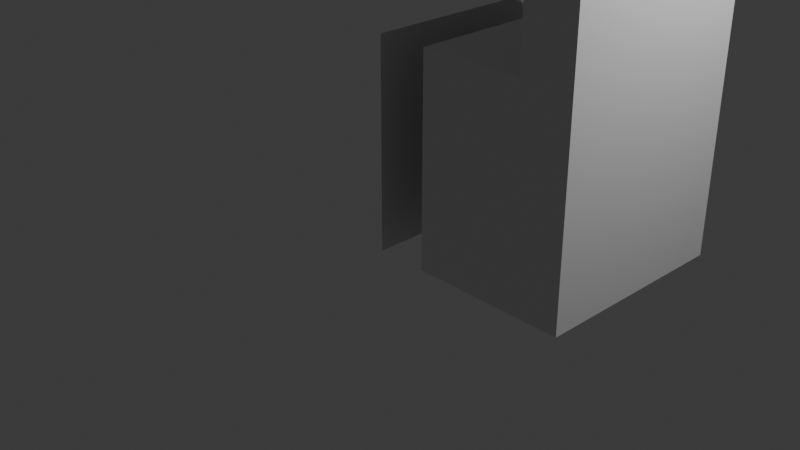 # Source: CHAIR.blend  (saved by Blender 4.0.36; exported with 4.5.12 LTS)
import bpy
from mathutils import Matrix  # noqa: F401  (used for matrix-valued properties, if any)

bpy.ops.wm.read_factory_settings(use_empty=True)
scene = bpy.context.scene
scene.name = 'Scene'

# ---- collections
col_collection = bpy.data.collections.new('Collection'); scene.collection.children.link(col_collection)

# ---- materials (node trees are filled in below, after node groups)
mat_material = bpy.data.materials.new('Material')
mat_material.alpha_threshold = 0.0
mat_material.use_transparent_shadow = False
mat_material.roughness = 0.5
mat_material.line_color = (0.0, 0.0, 0.0, 1.0)

# ---- material node trees
mat_material.use_nodes = True; mat_material.node_tree.nodes.clear()
_N = mat_material.node_tree.nodes; _L = mat_material.node_tree.links
n0 = _N.new('ShaderNodeOutputMaterial'); n0.name = 'Material Output'; n0.location = (300, 300)
n1 = _N.new('ShaderNodeBsdfPrincipled'); n1.name = 'Principled BSDF'; n1.location = (10, 300)
n1.inputs[3].default_value = 1.45
_L.new(n1.outputs[0], n0.inputs[0])
n0.is_active_output = True

# ---- world
world_world = bpy.data.worlds.new('World'); scene.world = world_world
world_world.use_nodes = True; world_world.node_tree.nodes.clear()
_N = world_world.node_tree.nodes; _L = world_world.node_tree.links
n0 = _N.new('ShaderNodeOutputWorld'); n0.name = 'World Output'; n0.location = (300, 300)
n1 = _N.new('ShaderNodeBackground'); n1.name = 'Background'; n1.location = (10, 300)
n1.inputs[0].default_value = (0.05088, 0.05088, 0.05088, 1.0)
_L.new(n1.outputs[0], n0.inputs[0])
n0.is_active_output = True
world_world.color = (0.05088, 0.05088, 0.05088)
world_world.use_sun_shadow = False
world_world.sun_shadow_jitter_overblur = 0.0

# ---- cameras
cam_camera = bpy.data.cameras.new('Camera')
cam_camera.clip_end = 100.0
cam_camera.ortho_scale = 7.314

# ---- lights
light_light = bpy.data.lights.new('Light', 'POINT')
light_light.transmission_factor = 0.0
light_light.use_soft_falloff = False
light_light.energy = 1000.0
light_light.shadow_soft_size = 0.1
light_light.shadow_maximum_resolution = 0.006
light_light.use_absolute_resolution = True

# ---- meshes
me_cube = bpy.data.meshes.new('Cube')
me_cube.from_pydata([(1.0, 1.0, 1.0), (1.0, 1.0, -1.0), (1.0, -1.0, 1.0), (1.0, -1.0, -1.0), (-1.0, 1.0, 1.0), (-1.0, 1.0, -1.0), (-1.0, -1.0, 1.0), (-1.0, -1.0, -1.0), (0.0, 1.0, -1.0), (0.0, -1.0, 1.0), (0.0, -1.0, -1.0), (0.0, 1.0, 1.0), (-0.5, 1.0, -1.0), (-0.5, -1.0, 1.0), (-0.5, -1.0, -1.0), (-0.5, 1.0, 1.0), (0.5, -1.0, -1.0), (0.5, 1.0, 1.0), (0.5, 1.0, -1.0), (0.5, -1.0, 1.0), (-1.0, 1.0, 0.5288), (1.0, -1.0, 0.5288), (-1.0, -1.0, 0.5288), (1.0, 1.0, 0.5288), (1.0, -1.0, 2.472), (0.5, -1.0, 2.472), (1.0, 1.0, 2.472), (0.5, 1.0, 2.472), (-1.0, 0.0, -1.0), (1.0, 0.0, 1.0), (-1.0, 0.0, 1.0), (1.0, 0.0, -1.0), (0.0, 0.0, -1.0), (0.0, 0.0, 1.0), (-0.5, 0.0, -1.0), (-0.5, 0.0, 1.0), (0.5, 0.0, 1.0), (0.5, 0.0, -1.0), (1.0, 0.0, 2.8), (0.5, 0.0, 2.8), (0.5, 0.0, 2.472), (1.0, 0.0, 2.472), (-1.0, -0.5, -1.0), (1.0, -0.5, 1.0), (0.0, -0.5, -1.0), (0.0, -0.5, 1.0), (-0.5, -0.5, -1.0), (-0.5, -0.5, 1.0), (0.5, -0.5, 1.0), (0.5, -0.5, -1.0), (1.0, -0.5, 2.8), (0.5, -0.5, 2.8), (1.0, -0.5, 2.472), (-1.0, -0.5, 1.0), (1.0, -0.5, -1.0), (0.5, -0.5, 2.472), (-1.0, 0.5, 1.0), (1.0, 0.5, -1.0), (0.5, 0.5, 2.472), (-1.0, 0.5, -1.0), (1.0, 0.5, 1.0), (0.0, 0.5, -1.0), (0.0, 0.5, 1.0), (-0.5, 0.5, -1.0), (-0.5, 0.5, 1.0), (0.5, 0.5, 1.0), (0.5, 0.5, -1.0), (1.0, 0.5, 2.8), (0.5, 0.5, 2.8), (1.0, 0.5, 2.472), (1.0, 1.0, 2.472), (1.0, 0.5, 2.8), (1.0, 0.999, 2.492), (1.0, 0.9961, 2.513), (1.0, 0.9911, 2.533), (1.0, 0.9843, 2.554), (1.0, 0.9755, 2.573), (1.0, 0.9649, 2.593), (1.0, 0.9524, 2.612), (1.0, 0.9382, 2.63), (1.0, 0.9222, 2.648), (1.0, 0.9045, 2.665), (1.0, 0.8853, 2.681), (1.0, 0.8645, 2.697), (1.0, 0.8423, 2.711), (1.0, 0.8187, 2.725), (1.0, 0.7939, 2.738), (1.0, 0.7679, 2.749), (1.0, 0.7409, 2.76), (1.0, 0.7129, 2.769), (1.0, 0.6841, 2.777), (1.0, 0.6545, 2.784), (1.0, 0.6243, 2.79), (1.0, 0.5937, 2.795), (1.0, 0.5627, 2.798), (1.0, 0.5314, 2.8), (1.0, -0.5, 2.8), (1.0, -1.0, 2.472), (1.0, -0.5314, 2.8), (1.0, -0.5627, 2.798), (1.0, -0.5937, 2.795), (1.0, -0.6243, 2.79), (1.0, -0.6545, 2.784), (1.0, -0.6841, 2.777), (1.0, -0.7129, 2.769), (1.0, -0.7409, 2.76), (1.0, -0.7679, 2.749), (1.0, -0.7939, 2.738), (1.0, -0.8187, 2.725), (1.0, -0.8423, 2.711), (1.0, -0.8645, 2.697), (1.0, -0.8853, 2.681), (1.0, -0.9045, 2.665), (1.0, -0.9222, 2.648), (1.0, -0.9382, 2.63), (1.0, -0.9524, 2.612), (1.0, -0.9649, 2.593), (1.0, -0.9755, 2.573), (1.0, -0.9843, 2.554), (1.0, -0.9911, 2.533), (1.0, -0.9961, 2.513), (1.0, -0.999, 2.492), (0.5, 0.5, 2.8), (0.5, 1.0, 2.472), (0.5, 0.5314, 2.8), (0.5, 0.5627, 2.798), (0.5, 0.5937, 2.795), (0.5, 0.6243, 2.79), (0.5, 0.6545, 2.784), (0.5, 0.6841, 2.777), (0.5, 0.7129, 2.769), (0.5, 0.7409, 2.76), (0.5, 0.7679, 2.749), (0.5, 0.7939, 2.738), (0.5, 0.8187, 2.725), (0.5, 0.8423, 2.711), (0.5, 0.8645, 2.697), (0.5, 0.8853, 2.681), (0.5, 0.9045, 2.665), (0.5, 0.9222, 2.648), (0.5, 0.9382, 2.63), (0.5, 0.9524, 2.612), (0.5, 0.9649, 2.593), (0.5, 0.9755, 2.573), (0.5, 0.9843, 2.554), (0.5, 0.9911, 2.533), (0.5, 0.9961, 2.513), (0.5, 0.999, 2.492), (0.5, -1.0, 2.472), (0.5, -0.5, 2.8), (0.5, -0.999, 2.492), (0.5, -0.9961, 2.513), (0.5, -0.9911, 2.533), (0.5, -0.9843, 2.554), (0.5, -0.9755, 2.573), (0.5, -0.9649, 2.593), (0.5, -0.9524, 2.612), (0.5, -0.9382, 2.63), (0.5, -0.9222, 2.648), (0.5, -0.9045, 2.665), (0.5, -0.8853, 2.681), (0.5, -0.8645, 2.697), (0.5, -0.8423, 2.711), (0.5, -0.8187, 2.725), (0.5, -0.7939, 2.738), (0.5, -0.7679, 2.749), (0.5, -0.7409, 2.76), (0.5, -0.7129, 2.769), (0.5, -0.6841, 2.777), (0.5, -0.6545, 2.784), (0.5, -0.6243, 2.79), (0.5, -0.5937, 2.795), (0.5, -0.5627, 2.798), (0.5, -0.5314, 2.8), (0.0, 1.0, 0.5288), (0.0, -1.0, 0.5288), (-0.5, 1.0, 0.5288), (-0.5, -1.0, 0.5288), (0.5, -1.0, 0.5288), (0.5, 1.0, 0.5288), (1.0, 0.0, 0.5288), (-1.0, 0.0, 0.5288), (-1.0, -0.5, 0.5288), (1.0, -0.5, 0.5288), (1.0, 0.5, 0.5288), (-1.0, 0.5, 0.5288), (1.0, 1.0, -0.5577), (1.0, -1.0, -0.5577), (-1.0, 1.0, -0.5577), (0.0, 1.0, -0.5577), (0.0, -1.0, -0.5577), (-0.5, 1.0, -0.5577), (-0.5, -1.0, -0.5577), (0.5, -1.0, -0.5577), (0.5, 1.0, -0.5577), (-1.0, -1.0, -0.5577), (1.0, 0.0, -0.5577), (-1.0, 0.0, -0.5577), (-1.0, -0.5, -0.5577), (1.0, -0.5, -0.5577), (1.0, 0.5, -0.5577), (-1.0, 0.5, -0.5577), (-1.0, -1.0, -0.01443), (1.0, 1.0, -0.01443), (1.0, -1.0, -0.01443), (-1.0, 1.0, -0.01443), (0.0, 1.0, -0.01443), (0.0, -1.0, -0.01443), (-0.5, 1.0, -0.01443), (-0.5, -1.0, -0.01443), (0.5, -1.0, -0.01443), (0.5, 1.0, -0.01443), (1.0, 0.0, -0.01443), (-1.0, 0.0, -0.01443), (-1.0, -0.5, -0.01443), (1.0, -0.5, -0.01443), (1.0, 0.5, -0.01443), (-1.0, 0.5, -0.01443), (-0.25, -1.0, -1.0), (-0.25, 1.0, 1.0), (-0.25, 1.0, -1.0), (-0.25, -1.0, 1.0), (-0.25, 0.0, 1.0), (-0.25, 0.0, -1.0), (-0.25, -0.5, 1.0), (-0.25, -0.5, -1.0), (-0.25, 0.5, -1.0), (-0.25, 0.5, 1.0), (-0.25, -1.0, 0.5288), (-0.25, 1.0, 0.5288), (-0.25, 1.0, -0.5577), (-0.25, -1.0, -0.5577), (-0.25, 1.0, -0.01443), (-0.25, -1.0, -0.01443), (0.75, -1.0, -1.0), (0.75, 1.0, 1.0), (0.75, 1.0, -1.0), (0.75, -1.0, 1.0), (0.75, 1.0, 2.472), (0.75, -1.0, 2.472), (0.75, 0.0, 2.8), (0.75, 0.0, -1.0), (0.75, -0.5, 2.8), (0.75, -0.5, -1.0), (0.75, 0.5, -1.0), (0.75, 0.5, 2.8), (0.75, 0.5, 2.8), (0.75, 0.5314, 2.8), (0.75, 0.5627, 2.798), (0.75, 0.5937, 2.795), (0.75, 0.6243, 2.79), (0.75, 0.6545, 2.784), (0.75, 0.6841, 2.777), (0.75, 0.7129, 2.769), (0.75, 0.7409, 2.76), (0.75, 0.7679, 2.749), (0.75, 0.7939, 2.738), (0.75, 0.8187, 2.725), (0.75, 0.8423, 2.711), (0.75, 0.8645, 2.697), (0.75, 0.8853, 2.681), (0.75, 0.9045, 2.665), (0.75, 0.9222, 2.648), (0.75, 0.9382, 2.63), (0.75, 0.9524, 2.612), (0.75, 0.9649, 2.593), (0.75, 0.9755, 2.573), (0.75, 0.9843, 2.554), (0.75, 0.9911, 2.533), (0.75, 0.9961, 2.513), (0.75, 0.999, 2.492), (0.75, 1.0, 2.472), (0.75, -0.5, 2.8), (0.75, -0.5314, 2.8), (0.75, -0.5627, 2.798), (0.75, -0.5937, 2.795), (0.75, -0.6243, 2.79), (0.75, -0.6545, 2.784), (0.75, -0.6841, 2.777), (0.75, -0.7129, 2.769), (0.75, -0.7409, 2.76), (0.75, -0.7679, 2.749), (0.75, -0.7939, 2.738), (0.75, -0.8187, 2.725), (0.75, -0.8423, 2.711), (0.75, -0.8645, 2.697), (0.75, -0.8853, 2.681), (0.75, -0.9045, 2.665), (0.75, -0.9222, 2.648), (0.75, -0.9382, 2.63), (0.75, -0.9524, 2.612), (0.75, -0.9649, 2.593), (0.75, -0.9755, 2.573), (0.75, -0.9843, 2.554), (0.75, -0.9911, 2.533), (0.75, -0.9961, 2.513), (0.75, -0.999, 2.492), (0.75, -1.0, 2.472), (0.75, -1.0, 0.5288), (0.75, 1.0, 0.5288), (0.75, 1.0, -0.5577), (0.75, -1.0, -0.5577), (0.75, 1.0, -0.01443), (0.75, -1.0, -0.01443), (0.25, 1.0, -1.0), (0.25, -1.0, 1.0), (0.25, -1.0, -1.0), (0.25, 1.0, 1.0), (0.25, 0.0, -1.0), (0.25, 0.0, 1.0), (0.25, -0.5, -1.0), (0.25, -0.5, 1.0), (0.25, 0.5, 1.0), (0.25, 0.5, -1.0), (0.25, 1.0, 0.5288), (0.25, -1.0, 0.5288), (0.25, -1.0, -0.5577), (0.25, 1.0, -0.5577), (0.25, -1.0, -0.01443), (0.25, 1.0, -0.01443), (-0.6946, 1.119, 0.4946), (-0.8613, 1.119, 0.4946), (-0.6946, -0.8815, 2.495), (-0.8613, -0.8815, 2.495), (-0.8613, -0.8815, 0.4946), (-0.6946, -0.8815, 0.4946), (-0.8613, 1.119, 2.495), (-0.6946, 1.119, 2.495), (-0.6946, 0.1185, 0.4946), (-0.8613, 0.1185, 0.4946), (-0.8613, 0.1185, 2.495), (-0.6946, 0.1185, 2.495), (-0.6946, -0.3815, 0.4946), (-0.8613, -0.3815, 0.4946), (-0.8613, -0.3815, 2.495), (-0.6946, -0.3815, 2.495), (-0.8613, 0.6185, 2.495), (-0.6946, 0.6185, 2.495), (-0.6946, 0.6185, 0.4946), (-0.8613, 0.6185, 0.4946), (-0.8613, 1.119, 2.023), (-0.6946, 1.119, 2.023), (-0.6946, -0.8815, 2.023), (-0.8613, -0.8815, 2.023), (-0.6946, -0.8815, 0.9369), (-0.8613, -0.8815, 0.9369), (-0.8613, 1.119, 0.9369), (-0.6946, 1.119, 0.9369), (-0.6946, -0.8815, 1.48), (-0.8613, -0.8815, 1.48), (-0.8613, 1.119, 1.48), (-0.6946, 1.119, 1.48)], [(321, 5), (323, 6), (325, 14), (327, 15), (329, 28), (331, 35), (333, 42), (335, 47), (337, 64), (339, 59), (341, 176), (343, 22), (345, 195), (347, 191), (349, 202), (351, 208), (12, 320), (320, 321), (13, 322), (322, 323), (7, 324), (324, 325), (4, 326), (326, 327), (34, 328), (328, 329), (30, 330), (330, 331), (46, 332), (332, 333), (53, 334), (334, 335), (56, 336), (336, 337), (63, 338), (338, 339), (20, 340), (340, 341), (177, 342), (342, 343), (192, 344), (344, 345), (188, 346), (346, 347), (209, 348), (348, 349), (205, 350), (350, 351)], [(185, 56, 4, 20), (243, 54, 3, 234), (183, 43, 2, 21), (299, 235, 0, 23), (229, 219, 11, 174), (225, 44, 10, 218), (315, 305, 9, 175), (311, 45, 9, 305), (228, 221, 13, 177), (224, 47, 13, 221), (27, 58, 68, 122, 124, 125, 126, 127, 128, 129, 130, 131, 132, 133, 134, 135, 136, 137, 138, 139, 140, 141, 142, 143, 144, 145, 146, 147, 123), (298, 237, 19, 178), (314, 307, 17, 179), (310, 49, 16, 306), (239, 24, 97, 297), (24, 52, 50, 96, 98, 99, 100, 101, 102, 103, 104, 105, 106, 107, 108, 109, 110, 111, 112, 113, 114, 115, 116, 117, 118, 119, 120, 121, 97), (69, 26, 70, 72, 73, 74, 75, 76, 77, 78, 79, 80, 81, 82, 83, 84, 85, 86, 87, 88, 89, 90, 91, 92, 93, 94, 95, 71, 67), (213, 181, 185, 217), (48, 19, 25, 55), (235, 17, 27, 238), (60, 0, 26, 69), (237, 2, 24, 239), (43, 29, 41, 52), (65, 36, 40, 58), (58, 40, 39, 68), (52, 41, 38, 50), (245, 68, 39, 240), (313, 66, 37, 308), (227, 64, 35, 222), (312, 62, 33, 309), (226, 61, 32, 223), (184, 60, 29, 180), (244, 57, 31, 241), (182, 53, 30, 181), (22, 6, 53, 182), (242, 51, 149, 272), (2, 43, 52, 24), (36, 48, 55, 40), (40, 55, 51, 39), (240, 39, 51, 242), (308, 37, 49, 310), (222, 35, 47, 224), (309, 33, 45, 311), (223, 32, 44, 225), (180, 29, 43, 183), (241, 31, 54, 243), (236, 1, 57, 244), (23, 0, 60, 184), (220, 8, 61, 226), (307, 11, 62, 312), (219, 15, 64, 227), (304, 18, 66, 313), (238, 27, 123, 271), (55, 25, 148, 150, 151, 152, 153, 154, 155, 156, 157, 158, 159, 160, 161, 162, 163, 164, 165, 166, 167, 168, 169, 170, 171, 172, 173, 149, 51), (17, 65, 58, 27), (29, 60, 69, 41), (41, 69, 67, 38), (181, 30, 56, 185), (246, 71, 95, 247), (247, 95, 94, 248), (248, 94, 93, 249), (249, 93, 92, 250), (250, 92, 91, 251), (251, 91, 90, 252), (252, 90, 89, 253), (253, 89, 88, 254), (254, 88, 87, 255), (255, 87, 86, 256), (256, 86, 85, 257), (257, 85, 84, 258), (258, 84, 83, 259), (259, 83, 82, 260), (260, 82, 81, 261), (261, 81, 80, 262), (262, 80, 79, 263), (263, 79, 78, 264), (264, 78, 77, 265), (265, 77, 76, 266), (266, 76, 75, 267), (267, 75, 74, 268), (268, 74, 73, 269), (269, 73, 72, 270), (270, 72, 70, 271), (272, 149, 173, 273), (273, 173, 172, 274), (274, 172, 171, 275), (275, 171, 170, 276), (276, 170, 169, 277), (277, 169, 168, 278), (278, 168, 167, 279), (279, 167, 166, 280), (280, 166, 165, 281), (281, 165, 164, 282), (282, 164, 163, 283), (283, 163, 162, 284), (284, 162, 161, 285), (285, 161, 160, 286), (286, 160, 159, 287), (287, 159, 158, 288), (288, 158, 157, 289), (289, 157, 156, 290), (290, 156, 155, 291), (291, 155, 154, 292), (292, 154, 153, 293), (293, 153, 152, 294), (294, 152, 151, 295), (295, 151, 150, 296), (296, 150, 148, 297), (246, 122, 68, 245), (203, 23, 184, 216), (212, 180, 183, 215), (202, 22, 182, 214), (214, 182, 181, 213), (216, 184, 180, 212), (319, 314, 179, 211), (303, 298, 178, 210), (233, 228, 177, 209), (318, 315, 175, 207), (232, 229, 174, 206), (302, 299, 23, 203), (215, 183, 21, 204), (217, 185, 20, 205), (59, 201, 188, 5), (54, 199, 187, 3), (236, 300, 186, 1), (220, 230, 189, 8), (306, 316, 190, 10), (218, 231, 192, 14), (234, 301, 193, 16), (304, 317, 194, 18), (57, 200, 196, 31), (42, 198, 197, 28), (7, 195, 198, 42), (31, 196, 199, 54), (1, 186, 200, 57), (28, 197, 201, 59), (201, 217, 205, 188), (199, 215, 204, 187), (300, 302, 203, 186), (230, 232, 206, 189), (316, 318, 207, 190), (231, 233, 209, 192), (301, 303, 210, 193), (317, 319, 211, 194), (200, 216, 212, 196), (198, 214, 213, 197), (195, 202, 214, 198), (196, 212, 215, 199), (186, 203, 216, 200), (197, 213, 217, 201), (190, 207, 233, 231), (191, 208, 232, 230), (10, 190, 231, 218), (12, 191, 230, 220), (208, 176, 229, 232), (207, 175, 228, 233), (11, 219, 227, 62), (12, 220, 226, 63), (34, 223, 225, 46), (33, 222, 224, 45), (63, 226, 223, 34), (62, 227, 222, 33), (45, 224, 221, 9), (175, 9, 221, 228), (46, 225, 218, 14), (176, 15, 219, 229), (187, 204, 303, 301), (194, 211, 302, 300), (3, 187, 301, 234), (18, 194, 300, 236), (211, 179, 299, 302), (204, 21, 298, 303), (71, 246, 245, 67), (121, 296, 297, 97), (120, 295, 296, 121), (119, 294, 295, 120), (118, 293, 294, 119), (117, 292, 293, 118), (116, 291, 292, 117), (115, 290, 291, 116), (114, 289, 290, 115), (113, 288, 289, 114), (112, 287, 288, 113), (111, 286, 287, 112), (110, 285, 286, 111), (109, 284, 285, 110), (108, 283, 284, 109), (107, 282, 283, 108), (106, 281, 282, 107), (105, 280, 281, 106), (104, 279, 280, 105), (103, 278, 279, 104), (102, 277, 278, 103), (101, 276, 277, 102), (100, 275, 276, 101), (99, 274, 275, 100), (98, 273, 274, 99), (96, 272, 273, 98), (147, 270, 271, 123), (146, 269, 270, 147), (145, 268, 269, 146), (144, 267, 268, 145), (143, 266, 267, 144), (142, 265, 266, 143), (141, 264, 265, 142), (140, 263, 264, 141), (139, 262, 263, 140), (138, 261, 262, 139), (137, 260, 261, 138), (136, 259, 260, 137), (135, 258, 259, 136), (134, 257, 258, 135), (133, 256, 257, 134), (132, 255, 256, 133), (131, 254, 255, 132), (130, 253, 254, 131), (129, 252, 253, 130), (128, 251, 252, 129), (127, 250, 251, 128), (126, 249, 250, 127), (125, 248, 249, 126), (124, 247, 248, 125), (122, 246, 247, 124), (26, 238, 271, 70), (18, 236, 244, 66), (37, 241, 243, 49), (38, 240, 242, 50), (50, 242, 272, 96), (66, 244, 241, 37), (67, 245, 240, 38), (19, 237, 239, 25), (0, 235, 238, 26), (25, 239, 297, 148), (21, 2, 237, 298), (179, 17, 235, 299), (49, 243, 234, 16), (189, 206, 319, 317), (193, 210, 318, 316), (8, 189, 317, 304), (16, 193, 316, 306), (210, 178, 315, 318), (206, 174, 314, 319), (8, 304, 313, 61), (17, 307, 312, 65), (36, 309, 311, 48), (32, 308, 310, 44), (65, 312, 309, 36), (61, 313, 308, 32), (44, 310, 306, 10), (174, 11, 307, 314), (48, 311, 305, 19), (178, 19, 305, 315)])
_uv = me_cube.uv_layers.new(name='UVMap')
_uv.uv.foreach_set('vector', [0.5661, 0.1875, 0.625, 0.1875, 0.625, 0.25, 0.5661, 0.25, 0.3438, 0.6875, 0.375, 0.6875, 0.375, 0.75, 0.3438, 0.75, 0.5661, 0.6875, 0.625, 0.6875, 0.625, 0.75, 0.5661, 0.75, 0.5661, 0.4688, 0.625, 0.4688, 0.625, 0.5, 0.5661, 0.5, 0.5661, 0.3438, 0.625, 0.3438, 0.625, 0.375, 0.5661, 0.375, 0.2188, 0.6875, 0.25, 0.6875, 0.25, 0.75, 0.2188, 0.75, 0.5661, 0.8438, 0.625, 0.8438, 0.625, 0.875, 0.5661, 0.875, 0.7188, 0.6875, 0.75, 0.6875, 0.75, 0.75, 0.7188, 0.75, 0.5661, 0.9062, 0.625, 0.9062, 0.625, 0.9375, 0.5661, 0.9375, 0.7812, 0.6875, 0.8125, 0.6875, 0.8125, 0.75, 0.7812, 0.75, 0.6875, 0.5, 0.6875, 0.5625, 0.6875, 0.5625, 0.6875, 0.5625, 0.6875, 0.5586, 0.6875, 0.5547, 0.6875, 0.5508, 0.6875, 0.547, 0.6875, 0.5432, 0.6875, 0.5395, 0.6875, 0.5359, 0.6875, 0.5324, 0.6875, 0.529, 0.6875, 0.5258, 0.6875, 0.5227, 0.6875, 0.5197, 0.6875, 0.5169, 0.6875, 0.5143, 0.6875, 0.5119, 0.6875, 0.5097, 0.6875, 0.5077, 0.6875, 0.5059, 0.6875, 0.5044, 0.6875, 0.5031, 0.6875, 0.502, 0.6875, 0.5011, 0.6875, 0.5005, 0.6875, 0.5001, 0.6875, 0.5, 0.5661, 0.7812, 0.625, 0.7812, 0.625, 0.8125, 0.5661, 0.8125, 0.5661, 0.4062, 0.625, 0.4062, 0.625, 0.4375, 0.5661, 0.4375, 0.2812, 0.6875, 0.3125, 0.6875, 0.3125, 0.75, 0.2812, 0.75, 0.625, 0.75, 0.625, 0.75, 0.625, 0.75, 0.625, 0.75, 0.625, 0.75, 0.625, 0.6875, 0.625, 0.6875, 0.625, 0.6875, 0.625, 0.6914, 0.625, 0.6953, 0.625, 0.6992, 0.625, 0.703, 0.625, 0.7068, 0.625, 0.7105, 0.625, 0.7141, 0.625, 0.7176, 0.625, 0.721, 0.625, 0.7242, 0.625, 0.7273, 0.625, 0.7303, 0.625, 0.7331, 0.625, 0.7357, 0.625, 0.7381, 0.625, 0.7403, 0.625, 0.7423, 0.625, 0.7441, 0.625, 0.7456, 0.625, 0.7469, 0.625, 0.748, 0.625, 0.7489, 0.625, 0.7495, 0.625, 0.7499, 0.625, 0.75, 0.625, 0.5625, 0.625, 0.5, 0.625, 0.5, 0.625, 0.5001, 0.625, 0.5005, 0.625, 0.5011, 0.625, 0.502, 0.625, 0.5031, 0.625, 0.5044, 0.625, 0.5059, 0.625, 0.5077, 0.625, 0.5097, 0.625, 0.5119, 0.625, 0.5143, 0.625, 0.5169, 0.625, 0.5197, 0.625, 0.5227, 0.625, 0.5258, 0.625, 0.529, 0.625, 0.5324, 0.625, 0.5359, 0.625, 0.5395, 0.625, 0.5432, 0.625, 0.547, 0.625, 0.5508, 0.625, 0.5547, 0.625, 0.5586, 0.625, 0.5625, 0.625, 0.5625, 0.4982, 0.125, 0.5661, 0.125, 0.5661, 0.1875, 0.4982, 0.1875, 0.6875, 0.6875, 0.6875, 0.75, 0.6875, 0.75, 0.6875, 0.6875, 0.625, 0.4688, 0.625, 0.4375, 0.625, 0.4375, 0.625, 0.4688, 0.625, 0.5625, 0.625, 0.5, 0.625, 0.5, 0.625, 0.5625, 0.625, 0.7812, 0.625, 0.75, 0.625, 0.75, 0.625, 0.7812, 0.625, 0.6875, 0.625, 0.625, 0.625, 0.625, 0.625, 0.6875, 0.6875, 0.5625, 0.6875, 0.625, 0.6875, 0.625, 0.6875, 0.5625, 0.6875, 0.5625, 0.6875, 0.625, 0.6875, 0.625, 0.6875, 0.5625, 0.625, 0.6875, 0.625, 0.625, 0.625, 0.625, 0.625, 0.6875, 0.6562, 0.5625, 0.6875, 0.5625, 0.6875, 0.625, 0.6562, 0.625, 0.2812, 0.5625, 0.3125, 0.5625, 0.3125, 0.625, 0.2812, 0.625, 0.7812, 0.5625, 0.8125, 0.5625, 0.8125, 0.625, 0.7812, 0.625, 0.7188, 0.5625, 0.75, 0.5625, 0.75, 0.625, 0.7188, 0.625, 0.2188, 0.5625, 0.25, 0.5625, 0.25, 0.625, 0.2188, 0.625, 0.5661, 0.5625, 0.625, 0.5625, 0.625, 0.625, 0.5661, 0.625, 0.3438, 0.5625, 0.375, 0.5625, 0.375, 0.625, 0.3438, 0.625, 0.5661, 0.0625, 0.625, 0.0625, 0.625, 0.125, 0.5661, 0.125, 0.5661, 0.0, 0.625, 0.0, 0.625, 0.0625, 0.5661, 0.0625, 0.6875, 0.6875, 0.6875, 0.6875, 0.6875, 0.6875, 0.6875, 0.6875, 0.625, 0.75, 0.625, 0.6875, 0.625, 0.6875, 0.625, 0.75, 0.6875, 0.625, 0.6875, 0.6875, 0.6875, 0.6875, 0.6875, 0.625, 0.6875, 0.625, 0.6875, 0.6875, 0.6875, 0.6875, 0.6875, 0.625, 0.6562, 0.625, 0.6875, 0.625, 0.6875, 0.6875, 0.6562, 0.6875, 0.2812, 0.625, 0.3125, 0.625, 0.3125, 0.6875, 0.2812, 0.6875, 0.7812, 0.625, 0.8125, 0.625, 0.8125, 0.6875, 0.7812, 0.6875, 0.7188, 0.625, 0.75, 0.625, 0.75, 0.6875, 0.7188, 0.6875, 0.2188, 0.625, 0.25, 0.625, 0.25, 0.6875, 0.2188, 0.6875, 0.5661, 0.625, 0.625, 0.625, 0.625, 0.6875, 0.5661, 0.6875, 0.3438, 0.625, 0.375, 0.625, 0.375, 0.6875, 0.3438, 0.6875, 0.3438, 0.5, 0.375, 0.5, 0.375, 0.5625, 0.3438, 0.5625, 0.5661, 0.5, 0.625, 0.5, 0.625, 0.5625, 0.5661, 0.5625, 0.2188, 0.5, 0.25, 0.5, 0.25, 0.5625, 0.2188, 0.5625, 0.7188, 0.5, 0.75, 0.5, 0.75, 0.5625, 0.7188, 0.5625, 0.7812, 0.5, 0.8125, 0.5, 0.8125, 0.5625, 0.7812, 0.5625, 0.2812, 0.5, 0.3125, 0.5, 0.3125, 0.5625, 0.2812, 0.5625, 0.6875, 0.5, 0.6875, 0.5, 0.6875, 0.5, 0.6875, 0.5, 0.6875, 0.6875, 0.6875, 0.75, 0.6875, 0.75, 0.6875, 0.7499, 0.6875, 0.7495, 0.6875, 0.7489, 0.6875, 0.748, 0.6875, 0.7469, 0.6875, 0.7456, 0.6875, 0.7441, 0.6875, 0.7423, 0.6875, 0.7403, 0.6875, 0.7381, 0.6875, 0.7357, 0.6875, 0.7331, 0.6875, 0.7303, 0.6875, 0.7273, 0.6875, 0.7242, 0.6875, 0.721, 0.6875, 0.7176, 0.6875, 0.7141, 0.6875, 0.7105, 0.6875, 0.7068, 0.6875, 0.703, 0.6875, 0.6992, 0.6875, 0.6953, 0.6875, 0.6914, 0.6875, 0.6875, 0.6875, 0.6875, 0.6875, 0.5, 0.6875, 0.5625, 0.6875, 0.5625, 0.6875, 0.5, 0.625, 0.625, 0.625, 0.5625, 0.625, 0.5625, 0.625, 0.625, 0.625, 0.625, 0.625, 0.5625, 0.625, 0.5625, 0.625, 0.625, 0.5661, 0.125, 0.625, 0.125, 0.625, 0.1875, 0.5661, 0.1875, 0.6562, 0.5625, 0.625, 0.5625, 0.625, 0.5586, 0.6562, 0.5586, 0.6562, 0.5586, 0.625, 0.5586, 0.625, 0.5547, 0.6562, 0.5547, 0.6562, 0.5547, 0.625, 0.5547, 0.625, 0.5508, 0.6562, 0.5508, 0.6562, 0.5508, 0.625, 0.5508, 0.625, 0.547, 0.6562, 0.547, 0.6562, 0.547, 0.625, 0.547, 0.625, 0.5432, 0.6562, 0.5432, 0.6562, 0.5432, 0.625, 0.5432, 0.625, 0.5395, 0.6562, 0.5395, 0.6562, 0.5395, 0.625, 0.5395, 0.625, 0.5359, 0.6562, 0.5359, 0.6562, 0.5359, 0.625, 0.5359, 0.625, 0.5324, 0.6562, 0.5324, 0.6562, 0.5324, 0.625, 0.5324, 0.625, 0.529, 0.6562, 0.529, 0.6562, 0.529, 0.625, 0.529, 0.625, 0.5258, 0.6562, 0.5258, 0.6562, 0.5258, 0.625, 0.5258, 0.625, 0.5227, 0.6562, 0.5227, 0.6562, 0.5227, 0.625, 0.5227, 0.625, 0.5, 0.6562, 0.5, 0.625, 0.4688, 0.625, 0.5, 0.625, 0.5, 0.625, 0.4688, 0.625, 0.4688, 0.625, 0.5, 0.625, 0.5, 0.625, 0.4688, 0.625, 0.4688, 0.625, 0.5, 0.625, 0.5, 0.625, 0.4688, 0.625, 0.4688, 0.625, 0.5, 0.625, 0.5, 0.625, 0.4688, 0.625, 0.4688, 0.625, 0.5, 0.625, 0.5, 0.625, 0.4688, 0.625, 0.4688, 0.625, 0.5, 0.625, 0.5, 0.625, 0.4688, 0.625, 0.4688, 0.625, 0.5, 0.625, 0.5, 0.625, 0.4688, 0.625, 0.4688, 0.625, 0.5, 0.625, 0.5, 0.625, 0.4688, 0.625, 0.4688, 0.625, 0.5, 0.625, 0.5, 0.625, 0.4688, 0.625, 0.4688, 0.625, 0.5, 0.625, 0.5, 0.625, 0.4688, 0.625, 0.4688, 0.625, 0.5, 0.625, 0.5, 0.625, 0.4688, 0.625, 0.4688, 0.625, 0.5, 0.625, 0.5, 0.625, 0.4688, 0.625, 0.4688, 0.625, 0.5, 0.625, 0.5, 0.625, 0.4688, 0.6562, 0.6875, 0.6875, 0.6875, 0.6875, 0.6914, 0.6562, 0.6914, 0.6562, 0.6914, 0.6875, 0.6914, 0.6875, 0.6953, 0.6562, 0.6953, 0.6562, 0.6953, 0.6875, 0.6953, 0.6875, 0.6992, 0.6562, 0.6992, 0.6562, 0.6992, 0.6875, 0.6992, 0.6875, 0.703, 0.6562, 0.703, 0.6562, 0.703, 0.6875, 0.703, 0.6875, 0.7068, 0.6562, 0.7068, 0.6562, 0.7068, 0.6875, 0.7068, 0.6875, 0.7105, 0.6562, 0.7105, 0.6562, 0.7105, 0.6875, 0.7105, 0.6875, 0.7141, 0.6562, 0.7141, 0.6562, 0.7141, 0.6875, 0.7141, 0.6875, 0.7176, 0.6562, 0.7176, 0.6562, 0.7176, 0.6875, 0.7176, 0.6875, 0.721, 0.6562, 0.721, 0.6562, 0.721, 0.6875, 0.721, 0.6875, 0.7242, 0.6562, 0.7242, 0.6562, 0.7242, 0.6875, 0.7242, 0.6875, 0.7273, 0.6562, 0.7273, 0.6562, 0.7273, 0.6875, 0.7273, 0.6875, 0.75, 0.6562, 0.75, 0.625, 0.7812, 0.625, 0.8125, 0.625, 0.8125, 0.625, 0.7813, 0.625, 0.7813, 0.625, 0.8125, 0.625, 0.8125, 0.625, 0.7812, 0.625, 0.7812, 0.625, 0.8125, 0.625, 0.8125, 0.625, 0.7812, 0.625, 0.7812, 0.625, 0.8125, 0.625, 0.8125, 0.625, 0.7812, 0.625, 0.7812, 0.625, 0.8125, 0.625, 0.8125, 0.625, 0.7812, 0.625, 0.7812, 0.625, 0.8125, 0.625, 0.8125, 0.625, 0.7812, 0.625, 0.7812, 0.625, 0.8125, 0.625, 0.8125, 0.625, 0.7812, 0.625, 0.7812, 0.625, 0.8125, 0.625, 0.8125, 0.625, 0.7812, 0.625, 0.7812, 0.625, 0.8125, 0.625, 0.8125, 0.625, 0.7812, 0.625, 0.7812, 0.625, 0.8125, 0.625, 0.8125, 0.625, 0.7812, 0.625, 0.7812, 0.625, 0.8125, 0.625, 0.8125, 0.625, 0.7812, 0.625, 0.7812, 0.625, 0.8125, 0.625, 0.8125, 0.625, 0.7812, 0.625, 0.7812, 0.625, 0.8125, 0.625, 0.8125, 0.625, 0.7812, 0.6875, 0.5625, 0.6875, 0.5625, 0.6875, 0.5625, 0.6875, 0.5625, 0.4982, 0.5, 0.5661, 0.5, 0.5661, 0.5625, 0.4982, 0.5625, 0.4982, 0.625, 0.5661, 0.625, 0.5661, 0.6875, 0.4982, 0.6875, 0.4982, 0.0, 0.5661, 0.0, 0.5661, 0.0625, 0.4982, 0.0625, 0.4982, 0.0625, 0.5661, 0.0625, 0.5661, 0.125, 0.4982, 0.125, 0.4982, 0.5625, 0.5661, 0.5625, 0.5661, 0.625, 0.4982, 0.625, 0.4982, 0.4062, 0.5661, 0.4062, 0.5661, 0.4375, 0.4982, 0.4375, 0.4982, 0.7812, 0.5661, 0.7812, 0.5661, 0.8125, 0.4982, 0.8125, 0.4982, 0.9062, 0.5661, 0.9062, 0.5661, 0.9375, 0.4982, 0.9375, 0.4982, 0.8438, 0.5661, 0.8438, 0.5661, 0.875, 0.4982, 0.875, 0.4982, 0.3438, 0.5661, 0.3438, 0.5661, 0.375, 0.4982, 0.375, 0.4982, 0.4688, 0.5661, 0.4688, 0.5661, 0.5, 0.4982, 0.5, 0.4982, 0.6875, 0.5661, 0.6875, 0.5661, 0.75, 0.4982, 0.75, 0.4982, 0.1875, 0.5661, 0.1875, 0.5661, 0.25, 0.4982, 0.25, 0.375, 0.1875, 0.4303, 0.1875, 0.4303, 0.25, 0.375, 0.25, 0.375, 0.6875, 0.4303, 0.6875, 0.4303, 0.75, 0.375, 0.75, 0.375, 0.4688, 0.4303, 0.4688, 0.4303, 0.5, 0.375, 0.5, 0.375, 0.3438, 0.4303, 0.3438, 0.4303, 0.375, 0.375, 0.375, 0.375, 0.8438, 0.4303, 0.8438, 0.4303, 0.875, 0.375, 0.875, 0.375, 0.9062, 0.4303, 0.9062, 0.4303, 0.9375, 0.375, 0.9375, 0.375, 0.7812, 0.4303, 0.7812, 0.4303, 0.8125, 0.375, 0.8125, 0.375, 0.4062, 0.4303, 0.4062, 0.4303, 0.4375, 0.375, 0.4375, 0.375, 0.5625, 0.4303, 0.5625, 0.4303, 0.625, 0.375, 0.625, 0.375, 0.0625, 0.4303, 0.0625, 0.4303, 0.125, 0.375, 0.125, 0.375, 0.0, 0.4303, 0.0, 0.4303, 0.0625, 0.375, 0.0625, 0.375, 0.625, 0.4303, 0.625, 0.4303, 0.6875, 0.375, 0.6875, 0.375, 0.5, 0.4303, 0.5, 0.4303, 0.5625, 0.375, 0.5625, 0.375, 0.125, 0.4303, 0.125, 0.4303, 0.1875, 0.375, 0.1875, 0.4303, 0.1875, 0.4982, 0.1875, 0.4982, 0.25, 0.4303, 0.25, 0.4303, 0.6875, 0.4982, 0.6875, 0.4982, 0.75, 0.4303, 0.75, 0.4303, 0.4688, 0.4982, 0.4688, 0.4982, 0.5, 0.4303, 0.5, 0.4303, 0.3438, 0.4982, 0.3438, 0.4982, 0.375, 0.4303, 0.375, 0.4303, 0.8438, 0.4982, 0.8438, 0.4982, 0.875, 0.4303, 0.875, 0.4303, 0.9062, 0.4982, 0.9062, 0.4982, 0.9375, 0.4303, 0.9375, 0.4303, 0.7812, 0.4982, 0.7812, 0.4982, 0.8125, 0.4303, 0.8125, 0.4303, 0.4062, 0.4982, 0.4062, 0.4982, 0.4375, 0.4303, 0.4375, 0.4303, 0.5625, 0.4982, 0.5625, 0.4982, 0.625, 0.4303, 0.625, 0.4303, 0.0625, 0.4982, 0.0625, 0.4982, 0.125, 0.4303, 0.125, 0.4303, 0.0, 0.4982, 0.0, 0.4982, 0.0625, 0.4303, 0.0625, 0.4303, 0.625, 0.4982, 0.625, 0.4982, 0.6875, 0.4303, 0.6875, 0.4303, 0.5, 0.4982, 0.5, 0.4982, 0.5625, 0.4303, 0.5625, 0.4303, 0.125, 0.4982, 0.125, 0.4982, 0.1875, 0.4303, 0.1875, 0.4303, 0.875, 0.4982, 0.875, 0.4982, 0.9062, 0.4303, 0.9062, 0.4303, 0.3125, 0.4982, 0.3125, 0.4982, 0.3438, 0.4303, 0.3438, 0.375, 0.875, 0.4303, 0.875, 0.4303, 0.9062, 0.375, 0.9062, 0.375, 0.3125, 0.4303, 0.3125, 0.4303, 0.3438, 0.375, 0.3438, 0.4982, 0.3125, 0.5661, 0.3125, 0.5661, 0.3438, 0.4982, 0.3438, 0.4982, 0.875, 0.5661, 0.875, 0.5661, 0.9062, 0.4982, 0.9062, 0.75, 0.5, 0.7812, 0.5, 0.7812, 0.5625, 0.75, 0.5625, 0.1875, 0.5, 0.2188, 0.5, 0.2188, 0.5625, 0.1875, 0.5625, 0.1875, 0.625, 0.2188, 0.625, 0.2188, 0.6875, 0.1875, 0.6875, 0.75, 0.625, 0.7812, 0.625, 0.7812, 0.6875, 0.75, 0.6875, 0.1875, 0.5625, 0.2188, 0.5625, 0.2188, 0.625, 0.1875, 0.625, 0.75, 0.5625, 0.7812, 0.5625, 0.7812, 0.625, 0.75, 0.625, 0.75, 0.6875, 0.7812, 0.6875, 0.7812, 0.75, 0.75, 0.75, 0.5661, 0.875, 0.625, 0.875, 0.625, 0.9062, 0.5661, 0.9062, 0.1875, 0.6875, 0.2188, 0.6875, 0.2188, 0.75, 0.1875, 0.75, 0.5661, 0.3125, 0.625, 0.3125, 0.625, 0.3438, 0.5661, 0.3438, 0.4303, 0.75, 0.4982, 0.75, 0.4982, 0.7812, 0.4303, 0.7812, 0.4303, 0.4375, 0.4982, 0.4375, 0.4982, 0.4688, 0.4303, 0.4688, 0.375, 0.75, 0.4303, 0.75, 0.4303, 0.7812, 0.375, 0.7812, 0.375, 0.4375, 0.4303, 0.4375, 0.4303, 0.4688, 0.375, 0.4688, 0.4982, 0.4375, 0.5661, 0.4375, 0.5661, 0.4688, 0.4982, 0.4688, 0.4982, 0.75, 0.5661, 0.75, 0.5661, 0.7812, 0.4982, 0.7812, 0.625, 0.5625, 0.625, 0.5625, 0.625, 0.5625, 0.625, 0.5625, 0.625, 0.75, 0.625, 0.7812, 0.625, 0.7812, 0.625, 0.75, 0.625, 0.75, 0.625, 0.7812, 0.625, 0.7812, 0.625, 0.75, 0.625, 0.75, 0.625, 0.7812, 0.625, 0.7812, 0.625, 0.75, 0.625, 0.75, 0.625, 0.7812, 0.625, 0.7812, 0.625, 0.75, 0.625, 0.75, 0.625, 0.7812, 0.625, 0.7812, 0.625, 0.75, 0.625, 0.75, 0.625, 0.7812, 0.625, 0.7812, 0.625, 0.75, 0.625, 0.75, 0.625, 0.7812, 0.625, 0.7812, 0.625, 0.75, 0.625, 0.75, 0.625, 0.7812, 0.625, 0.7812, 0.625, 0.75, 0.625, 0.75, 0.625, 0.7812, 0.625, 0.7812, 0.625, 0.75, 0.625, 0.75, 0.625, 0.7812, 0.625, 0.7812, 0.625, 0.75, 0.625, 0.75, 0.625, 0.7812, 0.625, 0.7812, 0.625, 0.75, 0.625, 0.75, 0.625, 0.7813, 0.625, 0.7812, 0.625, 0.75, 0.625, 0.75, 0.625, 0.7812, 0.625, 0.7813, 0.625, 0.75, 0.625, 0.7273, 0.6562, 0.7273, 0.6562, 0.75, 0.625, 0.75, 0.625, 0.7242, 0.6562, 0.7242, 0.6562, 0.7273, 0.625, 0.7273, 0.625, 0.721, 0.6562, 0.721, 0.6562, 0.7242, 0.625, 0.7242, 0.625, 0.7176, 0.6562, 0.7176, 0.6562, 0.721, 0.625, 0.721, 0.625, 0.7141, 0.6562, 0.7141, 0.6562, 0.7176, 0.625, 0.7176, 0.625, 0.7105, 0.6562, 0.7105, 0.6562, 0.7141, 0.625, 0.7141, 0.625, 0.7068, 0.6562, 0.7068, 0.6562, 0.7105, 0.625, 0.7105, 0.625, 0.703, 0.6562, 0.703, 0.6562, 0.7068, 0.625, 0.7068, 0.625, 0.6992, 0.6562, 0.6992, 0.6562, 0.703, 0.625, 0.703, 0.625, 0.6953, 0.6562, 0.6953, 0.6562, 0.6992, 0.625, 0.6992, 0.625, 0.6914, 0.6562, 0.6914, 0.6562, 0.6953, 0.625, 0.6953, 0.625, 0.6875, 0.6562, 0.6875, 0.6562, 0.6914, 0.625, 0.6914, 0.625, 0.4375, 0.625, 0.4688, 0.625, 0.4688, 0.625, 0.4375, 0.625, 0.4375, 0.625, 0.4688, 0.625, 0.4688, 0.625, 0.4375, 0.625, 0.4375, 0.625, 0.4688, 0.625, 0.4688, 0.625, 0.4375, 0.625, 0.4375, 0.625, 0.4688, 0.625, 0.4688, 0.625, 0.4375, 0.625, 0.4375, 0.625, 0.4688, 0.625, 0.4688, 0.625, 0.4375, 0.625, 0.4375, 0.625, 0.4688, 0.625, 0.4688, 0.625, 0.4375, 0.625, 0.4375, 0.625, 0.4688, 0.625, 0.4688, 0.625, 0.4375, 0.625, 0.4375, 0.625, 0.4688, 0.625, 0.4688, 0.625, 0.4375, 0.625, 0.4375, 0.625, 0.4688, 0.625, 0.4688, 0.625, 0.4375, 0.625, 0.4375, 0.625, 0.4688, 0.625, 0.4688, 0.625, 0.4375, 0.625, 0.4375, 0.625, 0.4688, 0.625, 0.4688, 0.625, 0.4375, 0.625, 0.4375, 0.625, 0.4688, 0.625, 0.4688, 0.625, 0.4375, 0.625, 0.4375, 0.625, 0.4688, 0.625, 0.4688, 0.625, 0.4375, 0.6875, 0.5227, 0.6562, 0.5227, 0.6562, 0.5, 0.6875, 0.5, 0.6875, 0.5258, 0.6562, 0.5258, 0.6562, 0.5227, 0.6875, 0.5227, 0.6875, 0.529, 0.6562, 0.529, 0.6562, 0.5258, 0.6875, 0.5258, 0.6875, 0.5324, 0.6562, 0.5324, 0.6562, 0.529, 0.6875, 0.529, 0.6875, 0.5359, 0.6562, 0.5359, 0.6562, 0.5324, 0.6875, 0.5324, 0.6875, 0.5395, 0.6562, 0.5395, 0.6562, 0.5359, 0.6875, 0.5359, 0.6875, 0.5432, 0.6562, 0.5432, 0.6562, 0.5395, 0.6875, 0.5395, 0.6875, 0.547, 0.6562, 0.547, 0.6562, 0.5432, 0.6875, 0.5432, 0.6875, 0.5508, 0.6562, 0.5508, 0.6562, 0.547, 0.6875, 0.547, 0.6875, 0.5547, 0.6562, 0.5547, 0.6562, 0.5508, 0.6875, 0.5508, 0.6875, 0.5586, 0.6562, 0.5586, 0.6562, 0.5547, 0.6875, 0.5547, 0.6875, 0.5625, 0.6562, 0.5625, 0.6562, 0.5586, 0.6875, 0.5586, 0.625, 0.5, 0.625, 0.5, 0.625, 0.5, 0.625, 0.5, 0.3125, 0.5, 0.3438, 0.5, 0.3438, 0.5625, 0.3125, 0.5625, 0.3125, 0.625, 0.3438, 0.625, 0.3438, 0.6875, 0.3125, 0.6875, 0.625, 0.625, 0.6562, 0.625, 0.6562, 0.6875, 0.625, 0.6875, 0.625, 0.6875, 0.625, 0.6875, 0.625, 0.6875, 0.625, 0.6875, 0.3125, 0.5625, 0.3438, 0.5625, 0.3438, 0.625, 0.3125, 0.625, 0.625, 0.5625, 0.6562, 0.5625, 0.6562, 0.625, 0.625, 0.625, 0.625, 0.8125, 0.625, 0.7812, 0.625, 0.7812, 0.625, 0.8125, 0.625, 0.5, 0.625, 0.4688, 0.625, 0.4688, 0.625, 0.5, 0.6875, 0.75, 0.6875, 0.75, 0.6875, 0.75, 0.6875, 0.75, 0.5661, 0.75, 0.625, 0.75, 0.625, 0.7812, 0.5661, 0.7812, 0.5661, 0.4375, 0.625, 0.4375, 0.625, 0.4688, 0.5661, 0.4688, 0.3125, 0.6875, 0.3438, 0.6875, 0.3438, 0.75, 0.3125, 0.75, 0.4303, 0.375, 0.4982, 0.375, 0.4982, 0.4062, 0.4303, 0.4062, 0.4303, 0.8125, 0.4982, 0.8125, 0.4982, 0.8438, 0.4303, 0.8438, 0.375, 0.375, 0.4303, 0.375, 0.4303, 0.4062, 0.375, 0.4062, 0.375, 0.8125, 0.4303, 0.8125, 0.4303, 0.8438, 0.375, 0.8438, 0.4982, 0.8125, 0.5661, 0.8125, 0.5661, 0.8438, 0.4982, 0.8438, 0.4982, 0.375, 0.5661, 0.375, 0.5661, 0.4062, 0.4982, 0.4062, 0.25, 0.5, 0.2812, 0.5, 0.2812, 0.5625, 0.25, 0.5625, 0.6875, 0.5, 0.7188, 0.5, 0.7188, 0.5625, 0.6875, 0.5625, 0.6875, 0.625, 0.7188, 0.625, 0.7188, 0.6875, 0.6875, 0.6875, 0.25, 0.625, 0.2812, 0.625, 0.2812, 0.6875, 0.25, 0.6875, 0.6875, 0.5625, 0.7188, 0.5625, 0.7188, 0.625, 0.6875, 0.625, 0.25, 0.5625, 0.2812, 0.5625, 0.2812, 0.625, 0.25, 0.625, 0.25, 0.6875, 0.2812, 0.6875, 0.2812, 0.75, 0.25, 0.75, 0.5661, 0.375, 0.625, 0.375, 0.625, 0.4062, 0.5661, 0.4062, 0.6875, 0.6875, 0.7188, 0.6875, 0.7188, 0.75, 0.6875, 0.75, 0.5661, 0.8125, 0.625, 0.8125, 0.625, 0.8438, 0.5661, 0.8438])
me_cube.materials.append(mat_material)
me_cube.use_mirror_vertex_groups = False
me_cube.update()

# ---- objects
ob_cube = bpy.data.objects.new('Cube', me_cube)
ob_light = bpy.data.objects.new('Light', light_light)
ob_camera = bpy.data.objects.new('Camera', cam_camera)

# ---- transforms, parenting, visibility, modifiers, constraints
ob_cube.location = (1.841, 0.0, 1.319)
ob_cube.lock_rotations_4d = False
ob_cube.empty_display_type = 'ARROWS'
ob_cube.lineart.crease_threshold = 0.0
ob_light.location = (4.076, 1.005, 5.904)
ob_light.rotation_euler = (0.6503, 0.05522, 1.866)
ob_light.lock_rotations_4d = False
ob_light.empty_display_type = 'ARROWS'
ob_light.color = (0.0, 0.0, 0.0, 0.0)
ob_light.lineart.crease_threshold = 0.0
ob_camera.location = (7.359, -6.926, 4.958)
ob_camera.rotation_euler = (1.109, 0.0, 0.8149)
ob_camera.lock_rotations_4d = False
ob_camera.empty_display_type = 'ARROWS'
ob_camera.color = (0.0, 0.0, 0.0, 0.0)
ob_camera.display_type = 'WIRE'
ob_camera.lineart.crease_threshold = 0.0

# ---- collection membership
col_collection.objects.link(ob_cube)
col_collection.objects.link(ob_light)
col_collection.objects.link(ob_camera)

# ---- scene / render settings (as saved in the file)
scene.camera = ob_camera
scene.frame_start = 1; scene.frame_end = 250; scene.frame_set(1)
scene.render.engine = 'BLENDER_EEVEE_NEXT'
scene.cycles.sampling_pattern = 'TABULATED_SOBOL'
bpy.context.view_layer.update()
